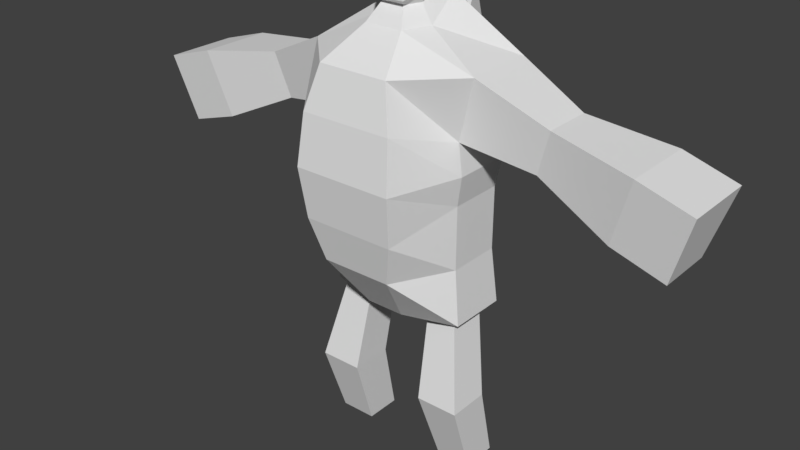 # Source: MonsterDino.blend  (saved by Blender 2.77.0; exported with 4.5.12 LTS)
import bpy
from mathutils import Matrix  # noqa: F401  (used for matrix-valued properties, if any)

bpy.ops.wm.read_factory_settings(use_empty=True)
scene = bpy.context.scene
scene.name = 'Scene'

# ---- collections
col_collection_1 = bpy.data.collections.new('Collection 1'); scene.collection.children.link(col_collection_1)

# ---- materials (node trees are filled in below, after node groups)
mat_material_001 = bpy.data.materials.new('Material.001')
mat_material_001.alpha_threshold = 0.0
mat_material_001.use_transparent_shadow = False
mat_material_001.roughness = 0.5
mat_material_001.specular_intensity = 0.0

# ---- material node trees

# ---- world
world_world = bpy.data.worlds.new('World'); scene.world = world_world
world_world.color = (0.05088, 0.05088, 0.05088)
world_world.use_sun_shadow = False
world_world.sun_shadow_jitter_overblur = 0.0
world_world.cycles.sampling_method = 'MANUAL'

# ---- meshes
me_sphere_001 = bpy.data.meshes.new('Sphere.001')
me_sphere_001.from_pydata([(-0.08187, -0.05272, 1.133), (-0.2352, -0.09742, 1.055), (-0.1823, -0.0755, 0.8817), (-0.1973, -0.08173, 0.8), (-0.1823, -0.0755, 0.7183), (-0.1983, -0.08216, 0.3941), (-0.06207, 0.05272, 1.19), (-0.2352, 0.09742, 1.055), (-0.1823, 0.0755, 0.8817), (-0.1973, 0.08173, 0.8), (-0.1823, 0.0755, 0.7183), (-0.1817, 0.07527, 0.5454), (-0.1983, 0.08216, 0.3941), (-0.05272, 0.1301, 1.133), (-0.05025, 0.1929, 1.055), (-0.06164, 0.2218, 0.9378), (-0.08732, 0.2089, 0.8), (-0.08158, 0.1835, 0.6622), (-0.07345, 0.1776, 0.5454), (-0.05272, 0.1273, 0.3941), (0.05272, 0.1301, 1.133), (0.05025, 0.1929, 1.055), (0.06164, 0.2218, 0.9378), (0.08732, 0.2089, 0.8), (0.08158, 0.1835, 0.6622), (0.07345, 0.1776, 0.5454), (0.05272, 0.1273, 0.3941), (0.06207, 0.05272, 1.19), (0.2352, 0.09742, 1.055), (0.1823, 0.0755, 0.8817), (0.1973, 0.08173, 0.8), (0.1823, 0.0755, 0.7183), (0.1817, 0.07527, 0.5454), (0.1983, 0.08216, 0.3941), (0.08187, -0.05272, 1.133), (0.2352, -0.09742, 1.055), (0.1823, -0.0755, 0.8817), (0.1973, -0.08173, 0.8), (0.1823, -0.0755, 0.7183), (0.1817, -0.07527, 0.5454), (0.1983, -0.08216, 0.3941), (0.05272, -0.1273, 1.133), (0.09742, -0.2352, 1.055), (0.1273, -0.2642, 0.9378), (0.1378, -0.2811, 0.8), (0.1273, -0.2632, 0.6622), (0.09742, -0.2352, 0.5454), (0.05272, -0.1273, 0.3941), (-0.05272, -0.1273, 1.133), (-0.09742, -0.2352, 1.055), (-0.1273, -0.2642, 0.9378), (-0.1378, -0.2811, 0.8), (-0.1273, -0.2632, 0.6622), (-0.09742, -0.2352, 0.5454), (-0.05272, -0.1273, 0.3941), (-0.1817, -0.07527, 0.5454), (-0.4185, -0.06819, 0.9701), (-0.3815, -0.05285, 0.8491), (-0.4185, 0.06819, 0.9701), (-0.3815, 0.05285, 0.8491), (0.4185, 0.06819, 0.9701), (0.3815, 0.05285, 0.8491), (0.4185, -0.06819, 0.9701), (0.3815, -0.05285, 0.8491), (-0.6429, -0.1023, 0.9345), (-0.5874, -0.07928, 0.753), (-0.6429, 0.1023, 0.9345), (-0.5874, 0.07928, 0.753), (0.6429, 0.1023, 0.9345), (0.5874, 0.07928, 0.753), (0.6429, -0.1023, 0.9345), (0.5874, -0.07928, 0.753), (-6.706e-08, 0.2946, 0.713), (-6.706e-08, 0.3149, 0.8595), (-6.054e-08, 0.3045, 1.02), (-6.426e-08, 0.2247, 1.164), (0.7863, 0.1023, 0.8906), (0.7308, 0.07928, 0.7091), (0.7863, -0.1023, 0.8906), (0.7308, -0.07928, 0.7091), (-0.7863, -0.1023, 0.8906), (-0.7308, -0.07928, 0.7091), (-0.7863, 0.1023, 0.8906), (-0.7308, 0.07928, 0.7091), (-6.24e-08, 0.08382, 1.233), (-0.04912, -0.0486, 1.18), (-0.03724, 0.01466, 1.215), (0.03724, 0.01466, 1.215), (0.04912, -0.0486, 1.18), (0.03163, -0.09334, 1.18), (-0.03163, -0.09334, 1.18), (-0.06877, -0.05107, 1.214), (-0.05214, 0.0375, 1.243), (0.05214, 0.0375, 1.243), (0.06877, -0.05107, 1.214), (0.04429, -0.1137, 1.194), (-0.04429, -0.1137, 1.194), (-0.05997, -0.05107, 1.35), (-0.05214, 0.01485, 1.35), (0.05214, 0.01485, 1.35), (0.05997, -0.05107, 1.35), (0.04429, -0.1137, 1.35), (-0.04429, -0.1137, 1.35), (0.12, -0.05, -0.05), (0.1063, -0.1219, 0.1587), (0.12, 0.05, -0.05), (0.1063, -0.003771, 0.1587), (0.22, -0.05, -0.05), (0.2244, -0.1219, 0.1587), (0.22, 0.05, -0.05), (0.2244, -0.003771, 0.1587), (-0.22, -0.05, -0.05), (-0.2244, -0.1219, 0.1587), (-0.22, 0.05, -0.05), (-0.2244, -0.003771, 0.1587), (-0.12, -0.05, -0.05), (-0.1063, -0.1219, 0.1587), (-0.12, 0.05, -0.05), (-0.1063, -0.003771, 0.1587), (0.09, -0.05, 0.4774), (0.09, 0.05, 0.4774), (0.16, -0.05, 0.4774), (0.16, 0.05, 0.4774), (-0.16, -0.05, 0.4774), (-0.16, 0.05, 0.4774), (-0.09, -0.05, 0.4774), (-0.09, 0.05, 0.4774)], [], [(8, 2, 57, 59), (55, 4, 10, 11), (3, 2, 8, 9), (1, 0, 6, 7), (5, 55, 11, 12), (4, 3, 9, 10), (11, 10, 17, 18), (9, 8, 15, 16), (7, 6, 13, 14), (12, 11, 18, 19), (10, 9, 16, 17), (8, 7, 14, 15), (19, 18, 25, 26), (23, 24, 72), (21, 22, 74), (15, 22, 73), (13, 20, 75), (24, 23, 30, 31), (22, 21, 28, 29), (25, 24, 31, 32), (23, 22, 29, 30), (21, 20, 27, 28), (26, 25, 32, 33), (32, 31, 38, 39), (30, 29, 36, 37), (28, 27, 34, 35), (33, 32, 39, 40), (31, 30, 37, 38), (35, 36, 63, 62), (37, 36, 43, 44), (35, 34, 41, 42), (40, 39, 46, 47), (38, 37, 44, 45), (36, 35, 42, 43), (39, 38, 45, 46), (47, 46, 53, 54), (45, 44, 51, 52), (43, 42, 49, 50), (46, 45, 52, 53), (44, 43, 50, 51), (42, 41, 48, 49), (50, 49, 1, 2), (53, 52, 4, 55), (51, 50, 2, 3), (49, 48, 0, 1), (54, 53, 55, 5), (52, 51, 3, 4), (18, 17, 24, 25), (59, 57, 65, 67), (1, 7, 58, 56), (7, 8, 59, 58), (2, 1, 56, 57), (61, 60, 68, 69), (29, 28, 60, 61), (36, 29, 61, 63), (28, 35, 62, 60), (65, 64, 80, 81), (57, 56, 64, 65), (56, 58, 66, 64), (58, 59, 67, 66), (68, 70, 78, 76), (60, 62, 70, 68), (62, 63, 71, 70), (63, 61, 69, 71), (17, 16, 72), (24, 17, 72), (16, 23, 72), (22, 23, 73), (16, 15, 73), (23, 16, 73), (15, 14, 74), (22, 15, 74), (14, 21, 74), (20, 21, 75), (21, 14, 75), (14, 13, 75), (77, 76, 78, 79), (70, 71, 79, 78), (71, 69, 77, 79), (69, 68, 76, 77), (81, 80, 82, 83), (64, 66, 82, 80), (66, 67, 83, 82), (67, 65, 81, 83), (20, 13, 84), (27, 20, 84), (13, 6, 84), (6, 27, 84), (41, 34, 88, 89), (48, 41, 89, 90), (27, 6, 86, 87), (0, 48, 90, 85), (6, 0, 85, 86), (34, 27, 87, 88), (89, 88, 94, 95), (86, 85, 91, 92), (87, 86, 92, 93), (90, 89, 95, 96), (88, 87, 93, 94), (85, 90, 96, 91), (94, 93, 99, 100), (91, 96, 102, 97), (95, 94, 100, 101), (92, 91, 97, 98), (93, 92, 98, 99), (96, 95, 101, 102), (97, 102, 101, 100, 99, 98), (104, 106, 105, 103), (106, 110, 109, 105), (110, 108, 107, 109), (108, 104, 103, 107), (103, 105, 109, 107), (116, 118, 126, 125), (112, 114, 113, 111), (114, 118, 117, 113), (118, 116, 115, 117), (116, 112, 111, 115), (111, 113, 117, 115), (104, 108, 121, 119), (110, 106, 120, 122), (114, 112, 123, 124), (112, 116, 125, 123), (108, 110, 122, 121), (118, 114, 124, 126), (106, 104, 119, 120)])
_uv = me_sphere_001.uv_layers.new(name='UVMap')
_uv.uv.foreach_set('vector', [0.5483, 0.7933, 0.5488, 0.8346, 0.4935, 0.8289, 0.4932, 0.8, 0.6415, 0.8336, 0.5942, 0.8341, 0.5938, 0.7928, 0.6411, 0.7924, 0.5715, 0.8361, 0.5488, 0.8346, 0.5483, 0.7933, 0.5711, 0.7913, 0.1799, 0.8443, 0.1327, 0.8326, 0.119, 0.8022, 0.1794, 0.791, 0.6832, 0.835, 0.6415, 0.8336, 0.6411, 0.7924, 0.6828, 0.7901, 0.5942, 0.8341, 0.5715, 0.8361, 0.5711, 0.7913, 0.5938, 0.7928, 0.1977, 0.6046, 0.1873, 0.5645, 0.2249, 0.5686, 0.2324, 0.5958, 0.1811, 0.5455, 0.1772, 0.5259, 0.218, 0.5016, 0.2201, 0.5354, 0.1621, 0.4849, 0.1834, 0.4355, 0.1993, 0.4524, 0.2107, 0.4736, 0.2014, 0.641, 0.1977, 0.6046, 0.2324, 0.5958, 0.2373, 0.634, 0.1873, 0.5645, 0.1811, 0.5455, 0.2201, 0.5354, 0.2249, 0.5686, 0.1772, 0.5259, 0.1621, 0.4849, 0.2107, 0.4736, 0.218, 0.5016, 0.2373, 0.634, 0.2324, 0.5958, 0.2676, 0.5958, 0.2626, 0.6341, 0.9015, 0.7693, 0.9033, 0.7058, 0.9384, 0.7378, 0.9137, 0.8888, 0.9097, 0.8324, 0.9384, 0.8595, 0.9671, 0.8324, 0.9097, 0.8324, 0.9384, 0.7994, 0.9635, 0.9377, 0.9133, 0.9377, 0.9384, 0.9156, 0.275, 0.5687, 0.2799, 0.5354, 0.3189, 0.5456, 0.3127, 0.5646, 0.282, 0.5017, 0.2893, 0.4736, 0.338, 0.485, 0.3228, 0.5259, 0.2676, 0.5958, 0.275, 0.5687, 0.3127, 0.5646, 0.3022, 0.6047, 0.2799, 0.5354, 0.282, 0.5017, 0.3228, 0.5259, 0.3189, 0.5456, 0.2893, 0.4736, 0.3007, 0.4524, 0.3167, 0.4355, 0.338, 0.485, 0.2626, 0.6341, 0.2676, 0.5958, 0.3022, 0.6047, 0.2985, 0.6411, 0.6421, 0.8897, 0.5948, 0.8902, 0.5944, 0.8489, 0.6417, 0.8485, 0.5721, 0.8922, 0.5493, 0.8907, 0.5489, 0.8494, 0.5716, 0.8474, 0.1805, 0.9004, 0.1199, 0.8905, 0.133, 0.8598, 0.18, 0.8471, 0.6838, 0.8911, 0.6421, 0.8897, 0.6417, 0.8485, 0.6833, 0.8462, 0.5948, 0.8902, 0.5721, 0.8922, 0.5716, 0.8474, 0.5944, 0.8489, 0.3447, 0.2916, 0.3561, 0.2377, 0.4143, 0.2575, 0.4063, 0.2953, 0.3559, 0.2134, 0.3561, 0.2377, 0.3019, 0.2467, 0.3029, 0.2144, 0.3447, 0.2916, 0.3032, 0.3294, 0.2865, 0.3123, 0.294, 0.2751, 0.3344, 0.09359, 0.3417, 0.1391, 0.2959, 0.155, 0.2898, 0.1049, 0.3551, 0.1893, 0.3559, 0.2134, 0.3029, 0.2144, 0.302, 0.1833, 0.3561, 0.2377, 0.3447, 0.2916, 0.294, 0.2751, 0.3019, 0.2467, 0.3417, 0.1391, 0.3551, 0.1893, 0.302, 0.1833, 0.2959, 0.155, 0.2898, 0.1049, 0.2959, 0.155, 0.2511, 0.1549, 0.2586, 0.1029, 0.302, 0.1833, 0.3029, 0.2144, 0.2424, 0.2147, 0.2442, 0.1831, 0.3019, 0.2467, 0.294, 0.2751, 0.2493, 0.275, 0.2424, 0.2461, 0.2959, 0.155, 0.302, 0.1833, 0.2442, 0.1831, 0.2511, 0.1549, 0.3029, 0.2144, 0.3019, 0.2467, 0.2424, 0.2461, 0.2424, 0.2147, 0.294, 0.2751, 0.2865, 0.3123, 0.2559, 0.3102, 0.2493, 0.275, 0.2424, 0.2461, 0.2493, 0.275, 0.1997, 0.2898, 0.1888, 0.2365, 0.2511, 0.1549, 0.2442, 0.1831, 0.1907, 0.1882, 0.2047, 0.1375, 0.2424, 0.2147, 0.2424, 0.2461, 0.1888, 0.2365, 0.1894, 0.2124, 0.2493, 0.275, 0.2559, 0.3102, 0.2398, 0.3265, 0.1997, 0.2898, 0.2586, 0.1029, 0.2511, 0.1549, 0.2047, 0.1375, 0.2127, 0.09068, 0.2442, 0.1831, 0.2424, 0.2147, 0.1894, 0.2124, 0.1907, 0.1882, 0.9257, 0.1216, 0.9222, 0.07173, 0.9918, 0.07173, 0.9884, 0.1216, 0.4932, 0.8, 0.4935, 0.8289, 0.4313, 0.8368, 0.4309, 0.7934, 0.1799, 0.8443, 0.1794, 0.791, 0.2347, 0.7984, 0.2351, 0.8358, 0.1621, 0.4849, 0.1772, 0.5259, 0.1298, 0.5372, 0.1192, 0.5085, 0.1888, 0.2365, 0.1997, 0.2898, 0.1388, 0.2929, 0.1312, 0.2556, 0.3702, 0.5373, 0.3808, 0.5086, 0.4348, 0.5196, 0.4189, 0.5626, 0.3228, 0.5259, 0.338, 0.485, 0.3808, 0.5086, 0.3702, 0.5373, 0.5489, 0.8494, 0.5493, 0.8907, 0.494, 0.8851, 0.4937, 0.8561, 0.1805, 0.9004, 0.18, 0.8471, 0.2353, 0.8545, 0.2357, 0.8919, 0.06308, 0.2608, 0.07446, 0.3168, 0.03053, 0.3257, 0.01916, 0.2697, 0.1312, 0.2556, 0.1388, 0.2929, 0.07446, 0.3168, 0.06308, 0.2608, 0.2351, 0.8358, 0.2347, 0.7984, 0.2968, 0.7885, 0.2974, 0.8445, 0.1192, 0.5085, 0.1298, 0.5372, 0.08109, 0.5625, 0.06518, 0.5194, 0.2979, 0.9006, 0.2974, 0.8446, 0.3384, 0.8442, 0.339, 0.9002, 0.2357, 0.8919, 0.2353, 0.8545, 0.2974, 0.8446, 0.2979, 0.9006, 0.4063, 0.2953, 0.4143, 0.2575, 0.4833, 0.2634, 0.4713, 0.32, 0.4937, 0.8561, 0.494, 0.8851, 0.4319, 0.8929, 0.4315, 0.8495, 0.9736, 0.7058, 0.9753, 0.7693, 0.9384, 0.7378, 0.9033, 0.7058, 0.9736, 0.7058, 0.9384, 0.7378, 0.9753, 0.7693, 0.9015, 0.7693, 0.9384, 0.7378, 0.9097, 0.8324, 0.9015, 0.7693, 0.9384, 0.7994, 0.9753, 0.7693, 0.9671, 0.8324, 0.9384, 0.7994, 0.9015, 0.7693, 0.9753, 0.7693, 0.9384, 0.7994, 0.9671, 0.8324, 0.9632, 0.8888, 0.9384, 0.8595, 0.9097, 0.8324, 0.9671, 0.8324, 0.9384, 0.8595, 0.9632, 0.8888, 0.9137, 0.8888, 0.9384, 0.8595, 0.9133, 0.9377, 0.9137, 0.8888, 0.9384, 0.9156, 0.9137, 0.8888, 0.9632, 0.8888, 0.9384, 0.9156, 0.9632, 0.8888, 0.9635, 0.9377, 0.9384, 0.9156, 0.3909, 0.8933, 0.339, 0.9002, 0.3384, 0.8442, 0.3904, 0.8499, 0.4713, 0.32, 0.4833, 0.2634, 0.5277, 0.2728, 0.5157, 0.3294, 0.4315, 0.8495, 0.4319, 0.8929, 0.3909, 0.8933, 0.3904, 0.8499, 0.4189, 0.5626, 0.4348, 0.5196, 0.4686, 0.5321, 0.4526, 0.5751, 0.3903, 0.8372, 0.3384, 0.8441, 0.3379, 0.7881, 0.3899, 0.7938, 0.2974, 0.8445, 0.2968, 0.7885, 0.3379, 0.7881, 0.3384, 0.8441, 0.06518, 0.5194, 0.08109, 0.5625, 0.04734, 0.5749, 0.03143, 0.5319, 0.4309, 0.7934, 0.4313, 0.8368, 0.3903, 0.8372, 0.3899, 0.7938, 0.9133, 0.9377, 0.9635, 0.9377, 0.9384, 0.9689, 0.9152, 0.9817, 0.9133, 0.9377, 0.9384, 0.9689, 0.9635, 0.9377, 0.9617, 0.9817, 0.9384, 0.9689, 0.9617, 0.9817, 0.9152, 0.9817, 0.9384, 0.9689, 0.5588, 0.03686, 0.6404, 0.008016, 0.6295, 0.04041, 0.5805, 0.05772, 0.5588, 0.1412, 0.5588, 0.03686, 0.5805, 0.05772, 0.5805, 0.1203, 0.7373, 0.02761, 0.7373, 0.1504, 0.6876, 0.1259, 0.6876, 0.05217, 0.6404, 0.17, 0.5588, 0.1412, 0.5805, 0.1203, 0.6295, 0.1376, 0.7373, 0.1504, 0.6404, 0.17, 0.6295, 0.1376, 0.6876, 0.1259, 0.6404, 0.008016, 0.7373, 0.02761, 0.6876, 0.05217, 0.6295, 0.04041, 0.7797, 0.1207, 0.7597, 0.157, 0.7373, 0.1358, 0.7652, 0.09612, 0.8583, 0.1887, 0.8719, 0.157, 0.8943, 0.1358, 0.8753, 0.1914, 0.7733, 0.1887, 0.8583, 0.1887, 0.8753, 0.1914, 0.7563, 0.1914, 0.8519, 0.1207, 0.7797, 0.1207, 0.7652, 0.09612, 0.8664, 0.09612, 0.7597, 0.157, 0.7733, 0.1887, 0.7563, 0.1914, 0.7373, 0.1358, 0.8719, 0.157, 0.8519, 0.1207, 0.8664, 0.09612, 0.8943, 0.1358, 0.5401, 0.1191, 0.5211, 0.1951, 0.5211, 0.1435, 0.53, 0.08098, 0.8943, 0.1358, 0.8664, 0.09612, 0.8664, 0.008016, 0.8843, 0.05881, 0.7652, 0.09612, 0.7373, 0.1358, 0.7473, 0.05881, 0.7652, 0.008016, 0.402, 0.1951, 0.383, 0.1191, 0.3931, 0.08098, 0.402, 0.1435, 0.5211, 0.1951, 0.402, 0.1951, 0.402, 0.1435, 0.5211, 0.1435, 0.8664, 0.09612, 0.7652, 0.09612, 0.7652, 0.008016, 0.8664, 0.008016, 0.3931, 0.08098, 0.411, 0.02157, 0.5121, 0.02157, 0.53, 0.08098, 0.5211, 0.1435, 0.402, 0.1435, 0.597, 0.9448, 0.5973, 0.9771, 0.5402, 0.9924, 0.54, 0.9651, 0.0597, 0.6945, 0.03143, 0.6927, 0.03576, 0.6411, 0.0597, 0.6427, 0.4556, 0.9786, 0.4553, 0.9463, 0.5126, 0.9653, 0.5129, 0.9927, 0.08342, 0.3895, 0.05133, 0.3911, 0.05207, 0.3309, 0.07925, 0.3295, 0.54, 0.9651, 0.5402, 0.9924, 0.5129, 0.9927, 0.5126, 0.9653, 0.4531, 0.8991, 0.4535, 0.9314, 0.3663, 0.947, 0.366, 0.9197, 0.5949, 0.8977, 0.5952, 0.93, 0.5382, 0.9453, 0.5379, 0.9179, 0.08809, 0.6927, 0.05979, 0.6942, 0.06047, 0.6424, 0.08444, 0.6411, 0.4535, 0.9314, 0.4531, 0.8991, 0.5106, 0.9182, 0.5109, 0.9456, 0.05123, 0.3914, 0.01916, 0.3894, 0.02407, 0.3295, 0.05123, 0.3312, 0.5379, 0.9179, 0.5382, 0.9453, 0.5109, 0.9456, 0.5106, 0.9182, 0.05133, 0.3911, 0.08342, 0.3895, 0.07035, 0.4791, 0.05133, 0.4801, 0.03143, 0.6927, 0.0597, 0.6945, 0.05867, 0.7721, 0.04191, 0.7711, 0.5952, 0.93, 0.5949, 0.8977, 0.684, 0.9164, 0.6843, 0.9438, 0.01916, 0.3894, 0.05123, 0.3914, 0.05014, 0.4804, 0.03113, 0.4792, 0.4553, 0.9463, 0.4556, 0.9786, 0.3668, 0.9942, 0.3665, 0.9668, 0.05979, 0.6942, 0.08809, 0.6927, 0.07656, 0.771, 0.05979, 0.7718, 0.5973, 0.9771, 0.597, 0.9448, 0.6845, 0.9636, 0.6848, 0.991])
me_sphere_001.materials.append(mat_material_001)
me_sphere_001.use_remesh_preserve_volume = False
me_sphere_001.use_remesh_preserve_attributes = False
me_sphere_001.use_mirror_vertex_groups = False
me_sphere_001.use_paint_bone_selection = False
me_sphere_001.use_paint_mask = True
me_sphere_001.update()
arm_armature = bpy.data.armatures.new('Armature')  # bones are not reproduced

# ---- objects
ob_armature = bpy.data.objects.new('Armature', arm_armature)
ob_sphere = bpy.data.objects.new('Sphere', me_sphere_001)

# ---- transforms, parenting, visibility, modifiers, constraints
ob_armature.location = (0.0, 0.0, 0.0)
ob_armature.show_in_front = True
ob_armature.lineart.crease_threshold = 0.0
ob_sphere.parent = ob_armature
ob_sphere.location = (0.0, 0.0, 0.0)
ob_sphere.lineart.crease_threshold = 0.0
_vg = ob_sphere.vertex_groups.new(name='Bone')
for _i, _w in zip([2, 3, 4, 5, 7, 8, 9, 10, 11, 12, 13, 14, 15, 16, 17, 18, 19, 20, 21, 22, 23, 24, 25, 26, 28, 29, 30, 31, 32, 33, 35, 36, 37, 38, 39, 40, 41, 42, 43, 44, 45, 46, 47, 48, 49, 50, 51, 52, 53, 54, 55, 72, 73, 74, 75], [0.1364, 0.5682, 0.7041, 0.4395, 0.004868, 0.1554, 0.5785, 0.7387, 0.3359, 0.47, 0.06186, 0.186, 0.5781, 0.8041, 0.8834, 0.8415, 0.6342, 0.08582, 0.1842, 0.5931, 0.7949, 0.8864, 0.8345, 0.6289, 0.01285, 0.1436, 0.5959, 0.7328, 0.3426, 0.4723, 0.01169, 0.166, 0.5826, 0.7208, 0.3226, 0.4534, 0.03299, 0.1923, 0.5155, 0.7235, 0.7896, 0.7446, 0.5556, 0.01067, 0.1118, 0.2594, 0.6409, 0.7666, 0.7302, 0.5443, 0.3137, 0.8737, 0.7449, 0.3678, 0.1191]): _vg.add([_i], _w, 'REPLACE')
_vg = ob_sphere.vertex_groups.new(name='Bone.001')
for _i, _w in zip([13, 14, 15, 16, 20, 21, 22, 23, 24, 27, 28, 29, 30, 31, 32, 34, 35, 36, 37, 38, 39, 41, 42, 43, 44, 45, 46, 48, 49, 50, 51, 60, 61, 62, 63, 68, 69, 70, 71, 72, 73, 74, 75, 84, 88, 89], [0.00921, 0.05557, 0.05798, 0.008223, 0.08036, 0.141, 0.155, 0.1113, 0.004566, 0.05154, 0.8593, 0.8211, 0.3352, 0.1356, 0.002404, 0.1103, 0.8641, 0.7924, 0.3459, 0.1398, 0.01117, 0.1302, 0.4682, 0.2821, 0.1387, 0.06248, 0.004144, 0.02663, 0.08163, 0.05431, 0.01564, 0.9567, 0.9559, 0.9568, 0.9549, 0.07288, 0.07006, 0.07293, 0.06987, 0.02132, 0.07327, 0.1819, 0.07262, 0.02074, 0.003091, 0.01123]): _vg.add([_i], _w, 'REPLACE')
_vg = ob_sphere.vertex_groups.new(name='Bone.003')
for _i, _w in zip([60, 61, 62, 63, 68, 69, 70, 71, 76, 77, 78, 79], [0.02417, 0.02303, 0.02427, 0.02325, 0.9266, 0.9294, 0.9266, 0.9295, 0.9835, 0.9852, 0.9825, 0.9851]): _vg.add([_i], _w, 'REPLACE')
_vg = ob_sphere.vertex_groups.new(name='Bone.002')
for _i, _w in zip([0, 1, 2, 3, 4, 5, 6, 7, 8, 9, 10, 11, 13, 14, 15, 16, 17, 20, 21, 22, 23, 41, 42, 43, 44, 45, 48, 49, 50, 51, 52, 53, 54, 55, 56, 57, 58, 59, 64, 65, 66, 67, 72, 73, 74, 75, 84, 85, 90], [0.1299, 0.8721, 0.8291, 0.3622, 0.1549, 0.007564, 0.04448, 0.8659, 0.8041, 0.3646, 0.1389, 0.001961, 0.1022, 0.1392, 0.1629, 0.09154, 0.002518, 0.02753, 0.05842, 0.05717, 0.001593, 0.04302, 0.1104, 0.09704, 0.05858, 0.01128, 0.1526, 0.579, 0.5862, 0.2507, 0.1012, 0.03528, 0.005936, 0.01991, 0.9573, 0.9563, 0.957, 0.9554, 0.07292, 0.07008, 0.07295, 0.0699, 0.01155, 0.06998, 0.1832, 0.082, 0.02432, 0.006045, 0.02168]): _vg.add([_i], _w, 'REPLACE')
_vg = ob_sphere.vertex_groups.new(name='Bone.004')
for _i, _w in zip([56, 57, 58, 59, 64, 65, 66, 67, 80, 81, 82, 83], [0.02417, 0.02305, 0.02426, 0.02322, 0.9266, 0.9294, 0.9266, 0.9295, 0.9835, 0.9852, 0.9825, 0.9851]): _vg.add([_i], _w, 'REPLACE')
_vg = ob_sphere.vertex_groups.new(name='Bone.009')
for _i, _w in zip([0, 1, 6, 7, 13, 14, 15, 16, 20, 21, 22, 23, 27, 28, 34, 35, 41, 42, 43, 44, 48, 49, 50, 51, 73, 74, 75, 84, 85, 86, 87, 88, 89, 90, 91, 92, 93, 94, 95, 96, 97, 98, 99, 100, 101, 102], [0.8521, 0.0915, 0.9281, 0.09727, 0.8052, 0.6166, 0.1941, 0.04942, 0.7937, 0.6138, 0.1875, 0.03966, 0.9246, 0.09922, 0.8691, 0.09078, 0.7799, 0.2214, 0.0874, 0.01662, 0.7769, 0.2205, 0.0831, 0.01312, 0.09886, 0.2639, 0.7244, 0.902, 0.9649, 0.9846, 0.9837, 0.9654, 0.9441, 0.9433, 0.9882, 0.9944, 0.9947, 0.9871, 0.9734, 0.9725, 0.9971, 0.9981, 0.9982, 0.9977, 0.9958, 0.9961]): _vg.add([_i], _w, 'REPLACE')
_vg = ob_sphere.vertex_groups.new(name='Bone.005')
for _i, _w in zip([5, 12, 18, 19, 24, 25, 26, 30, 31, 32, 33, 37, 38, 39, 40, 44, 45, 46, 47, 52, 53, 54, 55, 119, 120, 121, 122], [0.085, 0.08038, 0.0285, 0.1337, 0.04356, 0.1073, 0.2149, 0.04119, 0.1119, 0.6004, 0.4124, 0.04383, 0.117, 0.6099, 0.4094, 0.01574, 0.07693, 0.1465, 0.2257, 0.004408, 0.05345, 0.1501, 0.006291, 0.9636, 0.9706, 0.9664, 0.9693]): _vg.add([_i], _w, 'REPLACE')
_vg = ob_sphere.vertex_groups.new(name='Bone.007')
for _i, _w in zip([103, 104, 105, 106, 107, 108, 109, 110, 119, 120, 121, 122], [0.9991, 0.985, 0.9993, 0.9835, 0.9989, 0.9868, 0.999, 0.9819, 0.02275, 0.008733, 0.01713, 0.0115]): _vg.add([_i], _w, 'REPLACE')
_vg = ob_sphere.vertex_groups.new(name='Bone.006')
for _i, _w in zip([3, 4, 5, 9, 10, 11, 12, 17, 18, 19, 25, 26, 33, 39, 40, 45, 46, 47, 51, 52, 53, 54, 55, 123, 124, 125, 126], [0.04828, 0.1217, 0.435, 0.02885, 0.1047, 0.6097, 0.4171, 0.05182, 0.09933, 0.2052, 0.02729, 0.1292, 0.08215, 0.005922, 0.097, 0.005264, 0.05747, 0.1729, 0.01189, 0.07397, 0.1556, 0.2586, 0.6165, 0.9626, 0.9702, 0.9637, 0.9714]): _vg.add([_i], _w, 'REPLACE')
_vg = ob_sphere.vertex_groups.new(name='Bone.008')
for _i, _w in zip([111, 112, 113, 114, 115, 116, 117, 118, 123, 124, 125, 126], [0.9988, 0.9867, 0.999, 0.9821, 0.9991, 0.9853, 0.9993, 0.983, 0.02485, 0.009579, 0.02262, 0.007145]): _vg.add([_i], _w, 'REPLACE')
_m = ob_sphere.modifiers.new('Armature', 'ARMATURE')
_m.object = ob_armature

# ---- collection membership
col_collection_1.objects.link(ob_armature)
col_collection_1.objects.link(ob_sphere)

# ---- scene / render settings (as saved in the file)
scene.frame_start = 1; scene.frame_end = 48; scene.frame_set(1)
scene.render.engine = 'BLENDER_EEVEE_NEXT'
scene.render.resolution_percentage = 50
scene.render.dither_intensity = 0.0
scene.cycles.use_denoising = False
scene.cycles.samples = 128
scene.cycles.sampling_pattern = 'TABULATED_SOBOL'
scene.cycles.light_sampling_threshold = 0.0
scene.cycles.use_adaptive_sampling = False
scene.cycles.use_light_tree = False
scene.cycles.blur_glossy = 0.0
scene.cycles.sample_clamp_indirect = 0.0
scene.view_settings.view_transform = 'Standard'
bpy.context.view_layer.update()

# ---- added for rendering (the .blend has no active camera and no usable light): camera, sun
cam_auto = bpy.data.cameras.new('AutoCamera')
cam_auto.lens = 50.0
cam_auto.sensor_width = 36.0
cam_auto.clip_end = 1000.0
ob_auto_camera = bpy.data.objects.new('AutoCamera', cam_auto)
scene.collection.objects.link(ob_auto_camera)
ob_auto_camera.location = (1.58286, -1.96773, 1.87353)
ob_auto_camera.rotation_euler = (1.09748, -7.21219e-08, 0.694738)
scene.camera = ob_auto_camera
light_auto_sun = bpy.data.lights.new('AutoSun', 'SUN')
light_auto_sun.energy = 3.0
light_auto_sun.angle = 0.0523599
ob_auto_sun = bpy.data.objects.new('AutoSun', light_auto_sun)
scene.collection.objects.link(ob_auto_sun)
ob_auto_sun.rotation_euler = (0.872665, 0.174533, 0.523599)
bpy.context.view_layer.update()
